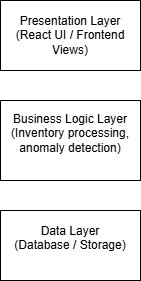

The diagram above was exported from draw.io. Its source (the exported page's mxGraphModel, read from the mxfile embedded in the PNG):
<mxGraphModel dx="786" dy="417" grid="1" gridSize="10" guides="1" tooltips="1" connect="1" arrows="1" fold="1" page="1" pageScale="1" pageWidth="850" pageHeight="1100" math="0" shadow="0">
  <root>
    <mxCell id="0" />
    <mxCell id="1" parent="0" />
    <mxCell id="2" value="&lt;div&gt;Presentation Layer&lt;/div&gt;&lt;div&gt;(React UI / Frontend Views)&lt;/div&gt;" style="rounded=0;whiteSpace=wrap;html=1;" vertex="1" parent="1">
      <mxGeometry x="310" y="70" width="140" height="70" as="geometry" />
    </mxCell>
    <mxCell id="3" value="&lt;div&gt;Business Logic Layer&lt;/div&gt;&lt;div&gt;(Inventory processing, anomaly detection)&lt;/div&gt;&lt;div&gt;&lt;br&gt;&lt;/div&gt;" style="rounded=0;whiteSpace=wrap;html=1;" vertex="1" parent="1">
      <mxGeometry x="310" y="170" width="140" height="80" as="geometry" />
    </mxCell>
    <mxCell id="4" value="&lt;div&gt;Data Layer&lt;/div&gt;&lt;div&gt;(Database / Storage)&lt;/div&gt;&lt;div&gt;&lt;br&gt;&lt;/div&gt;" style="rounded=0;whiteSpace=wrap;html=1;" vertex="1" parent="1">
      <mxGeometry x="310" y="280" width="140" height="70" as="geometry" />
    </mxCell>
  </root>
</mxGraphModel>